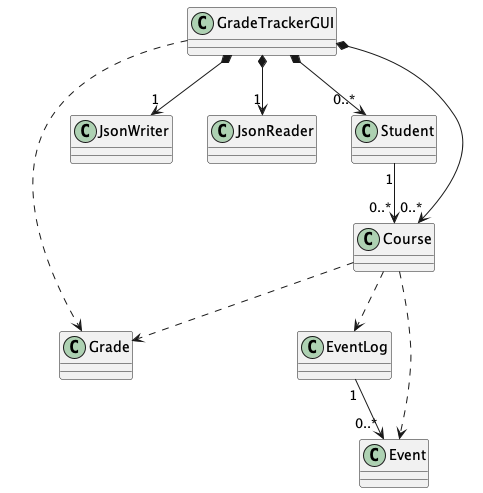

The diagram above was rendered by PlantUML. Its source (embedded in the PNG):
@startuml

class GradeTrackerGUI {
}

class Grade {
}

class JsonWriter {
}

class JsonReader {
}

class Student {
}

class Course {
}

class EventLog {
}

class Event {
}

GradeTrackerGUI *--> "0..*" Student
GradeTrackerGUI *--> "0..*" Course
GradeTrackerGUI *--> "1" JsonWriter
GradeTrackerGUI *--> "1" JsonReader
GradeTrackerGUI ..> Grade

Student "1" --> "0..*" Course

Course ..> EventLog
Course ..> Event
Course ..> Grade

EventLog "1" --> "0..*" Event

@enduml